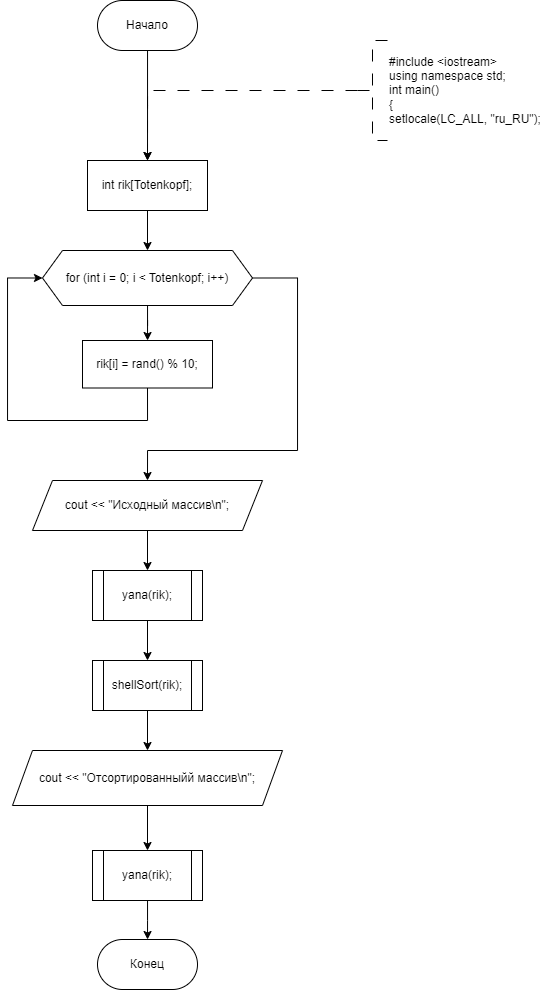

The diagram above was exported from draw.io. Its source (the exported page's mxGraphModel, read from the mxfile embedded in the PNG):
<mxGraphModel dx="877" dy="582" grid="1" gridSize="10" guides="1" tooltips="1" connect="1" arrows="1" fold="1" page="1" pageScale="1" pageWidth="827" pageHeight="1169" math="0" shadow="0">
  <root>
    <mxCell id="WIyWlLk6GJQsqaUBKTNV-0" />
    <mxCell id="WIyWlLk6GJQsqaUBKTNV-1" parent="WIyWlLk6GJQsqaUBKTNV-0" />
    <mxCell id="h94yFlUXRGPwRUJQwlaI-202" value="" style="edgeStyle=orthogonalEdgeStyle;rounded=0;orthogonalLoop=1;jettySize=auto;html=1;entryX=0.5;entryY=0;entryDx=0;entryDy=0;" parent="WIyWlLk6GJQsqaUBKTNV-1" source="dYgHVHrbeeza2v35h9Vv-1" edge="1">
      <mxGeometry relative="1" as="geometry">
        <mxPoint x="349.9999999999998" y="340" as="targetPoint" />
      </mxGeometry>
    </mxCell>
    <mxCell id="dYgHVHrbeeza2v35h9Vv-1" value="Начало" style="rounded=1;whiteSpace=wrap;html=1;arcSize=50;" parent="WIyWlLk6GJQsqaUBKTNV-1" vertex="1">
      <mxGeometry x="300" y="180" width="100" height="50" as="geometry" />
    </mxCell>
    <mxCell id="h94yFlUXRGPwRUJQwlaI-142" style="edgeStyle=orthogonalEdgeStyle;rounded=0;orthogonalLoop=1;jettySize=auto;html=1;exitX=0;exitY=0.5;exitDx=0;exitDy=0;exitPerimeter=0;dashed=1;dashPattern=12 12;entryX=0.5;entryY=0;entryDx=0;entryDy=0;" parent="WIyWlLk6GJQsqaUBKTNV-1" source="dYgHVHrbeeza2v35h9Vv-3" edge="1">
      <mxGeometry relative="1" as="geometry">
        <mxPoint x="349.9999999999998" y="340" as="targetPoint" />
        <Array as="points">
          <mxPoint x="350" y="270" />
        </Array>
      </mxGeometry>
    </mxCell>
    <mxCell id="dYgHVHrbeeza2v35h9Vv-3" value="&lt;div&gt;&lt;div&gt;#include &amp;lt;iostream&amp;gt;&lt;/div&gt;&lt;div&gt;using namespace std;&lt;/div&gt;&lt;/div&gt;&lt;div&gt;int main()&lt;/div&gt;&lt;div&gt;{&lt;/div&gt;&lt;div&gt;&lt;span style=&quot;background-color: initial;&quot;&gt;setlocale(LC_ALL, &quot;ru_RU&quot;);&lt;/span&gt;&lt;/div&gt;" style="strokeWidth=1;html=1;shape=mxgraph.flowchart.annotation_2;align=left;labelPosition=right;pointerEvents=1;dashed=1;dashPattern=12 12;" parent="WIyWlLk6GJQsqaUBKTNV-1" vertex="1">
      <mxGeometry x="560" y="220" width="30" height="100" as="geometry" />
    </mxCell>
    <mxCell id="M7qjD9RBAFngk0m4y96r-55" value="Конец" style="rounded=1;whiteSpace=wrap;html=1;arcSize=50;" vertex="1" parent="WIyWlLk6GJQsqaUBKTNV-1">
      <mxGeometry x="300" y="1119" width="100" height="50" as="geometry" />
    </mxCell>
    <mxCell id="M7qjD9RBAFngk0m4y96r-202" value="" style="edgeStyle=orthogonalEdgeStyle;rounded=0;orthogonalLoop=1;jettySize=auto;html=1;" edge="1" parent="WIyWlLk6GJQsqaUBKTNV-1" source="M7qjD9RBAFngk0m4y96r-200" target="M7qjD9RBAFngk0m4y96r-201">
      <mxGeometry relative="1" as="geometry" />
    </mxCell>
    <mxCell id="M7qjD9RBAFngk0m4y96r-200" value="int rik[Totenkopf];" style="whiteSpace=wrap;html=1;" vertex="1" parent="WIyWlLk6GJQsqaUBKTNV-1">
      <mxGeometry x="290" y="340" width="120" height="50" as="geometry" />
    </mxCell>
    <mxCell id="M7qjD9RBAFngk0m4y96r-204" value="" style="edgeStyle=orthogonalEdgeStyle;rounded=0;orthogonalLoop=1;jettySize=auto;html=1;" edge="1" parent="WIyWlLk6GJQsqaUBKTNV-1" source="M7qjD9RBAFngk0m4y96r-201" target="M7qjD9RBAFngk0m4y96r-203">
      <mxGeometry relative="1" as="geometry" />
    </mxCell>
    <mxCell id="M7qjD9RBAFngk0m4y96r-207" style="edgeStyle=orthogonalEdgeStyle;rounded=0;orthogonalLoop=1;jettySize=auto;html=1;exitX=1;exitY=0.5;exitDx=0;exitDy=0;entryX=0.5;entryY=0;entryDx=0;entryDy=0;" edge="1" parent="WIyWlLk6GJQsqaUBKTNV-1" source="M7qjD9RBAFngk0m4y96r-201" target="M7qjD9RBAFngk0m4y96r-206">
      <mxGeometry relative="1" as="geometry">
        <Array as="points">
          <mxPoint x="500" y="457" />
          <mxPoint x="500" y="630" />
          <mxPoint x="350" y="630" />
        </Array>
      </mxGeometry>
    </mxCell>
    <mxCell id="M7qjD9RBAFngk0m4y96r-201" value="for (int i = 0; i &lt; Totenkopf; i++)" style="shape=hexagon;perimeter=hexagonPerimeter2;whiteSpace=wrap;html=1;fixedSize=1;" vertex="1" parent="WIyWlLk6GJQsqaUBKTNV-1">
      <mxGeometry x="245" y="430" width="210" height="55" as="geometry" />
    </mxCell>
    <mxCell id="M7qjD9RBAFngk0m4y96r-205" style="edgeStyle=orthogonalEdgeStyle;rounded=0;orthogonalLoop=1;jettySize=auto;html=1;exitX=0.5;exitY=1;exitDx=0;exitDy=0;entryX=0;entryY=0.5;entryDx=0;entryDy=0;" edge="1" parent="WIyWlLk6GJQsqaUBKTNV-1" source="M7qjD9RBAFngk0m4y96r-203" target="M7qjD9RBAFngk0m4y96r-201">
      <mxGeometry relative="1" as="geometry">
        <Array as="points">
          <mxPoint x="350" y="600" />
          <mxPoint x="210" y="600" />
          <mxPoint x="210" y="457" />
        </Array>
      </mxGeometry>
    </mxCell>
    <mxCell id="M7qjD9RBAFngk0m4y96r-203" value="rik[i] = rand() % 10;" style="whiteSpace=wrap;html=1;" vertex="1" parent="WIyWlLk6GJQsqaUBKTNV-1">
      <mxGeometry x="285" y="520" width="130" height="47.5" as="geometry" />
    </mxCell>
    <mxCell id="M7qjD9RBAFngk0m4y96r-209" value="" style="edgeStyle=orthogonalEdgeStyle;rounded=0;orthogonalLoop=1;jettySize=auto;html=1;" edge="1" parent="WIyWlLk6GJQsqaUBKTNV-1" source="M7qjD9RBAFngk0m4y96r-206" target="M7qjD9RBAFngk0m4y96r-208">
      <mxGeometry relative="1" as="geometry" />
    </mxCell>
    <mxCell id="M7qjD9RBAFngk0m4y96r-206" value="cout &amp;lt;&amp;lt; &quot;Исходный массив\n&quot;;" style="shape=parallelogram;perimeter=parallelogramPerimeter;whiteSpace=wrap;html=1;fixedSize=1;" vertex="1" parent="WIyWlLk6GJQsqaUBKTNV-1">
      <mxGeometry x="235" y="660" width="230" height="50" as="geometry" />
    </mxCell>
    <mxCell id="M7qjD9RBAFngk0m4y96r-211" value="" style="edgeStyle=orthogonalEdgeStyle;rounded=0;orthogonalLoop=1;jettySize=auto;html=1;" edge="1" parent="WIyWlLk6GJQsqaUBKTNV-1" source="M7qjD9RBAFngk0m4y96r-208" target="M7qjD9RBAFngk0m4y96r-210">
      <mxGeometry relative="1" as="geometry" />
    </mxCell>
    <mxCell id="M7qjD9RBAFngk0m4y96r-208" value="yana(rik);" style="shape=process;whiteSpace=wrap;html=1;backgroundOutline=1;" vertex="1" parent="WIyWlLk6GJQsqaUBKTNV-1">
      <mxGeometry x="295" y="750" width="110" height="50" as="geometry" />
    </mxCell>
    <mxCell id="M7qjD9RBAFngk0m4y96r-213" value="" style="edgeStyle=orthogonalEdgeStyle;rounded=0;orthogonalLoop=1;jettySize=auto;html=1;" edge="1" parent="WIyWlLk6GJQsqaUBKTNV-1" source="M7qjD9RBAFngk0m4y96r-210" target="M7qjD9RBAFngk0m4y96r-212">
      <mxGeometry relative="1" as="geometry" />
    </mxCell>
    <mxCell id="M7qjD9RBAFngk0m4y96r-210" value="shellSort(rik);" style="shape=process;whiteSpace=wrap;html=1;backgroundOutline=1;" vertex="1" parent="WIyWlLk6GJQsqaUBKTNV-1">
      <mxGeometry x="295" y="840" width="110" height="50" as="geometry" />
    </mxCell>
    <mxCell id="M7qjD9RBAFngk0m4y96r-215" value="" style="edgeStyle=orthogonalEdgeStyle;rounded=0;orthogonalLoop=1;jettySize=auto;html=1;" edge="1" parent="WIyWlLk6GJQsqaUBKTNV-1" source="M7qjD9RBAFngk0m4y96r-212" target="M7qjD9RBAFngk0m4y96r-214">
      <mxGeometry relative="1" as="geometry" />
    </mxCell>
    <mxCell id="M7qjD9RBAFngk0m4y96r-212" value="cout &lt;&lt; &quot;Отсортированныйй массив\n&quot;;" style="shape=parallelogram;perimeter=parallelogramPerimeter;whiteSpace=wrap;html=1;fixedSize=1;" vertex="1" parent="WIyWlLk6GJQsqaUBKTNV-1">
      <mxGeometry x="215" y="930" width="270" height="55" as="geometry" />
    </mxCell>
    <mxCell id="M7qjD9RBAFngk0m4y96r-216" value="" style="edgeStyle=orthogonalEdgeStyle;rounded=0;orthogonalLoop=1;jettySize=auto;html=1;" edge="1" parent="WIyWlLk6GJQsqaUBKTNV-1" source="M7qjD9RBAFngk0m4y96r-214" target="M7qjD9RBAFngk0m4y96r-55">
      <mxGeometry relative="1" as="geometry" />
    </mxCell>
    <mxCell id="M7qjD9RBAFngk0m4y96r-214" value="yana(rik);" style="shape=process;whiteSpace=wrap;html=1;backgroundOutline=1;" vertex="1" parent="WIyWlLk6GJQsqaUBKTNV-1">
      <mxGeometry x="295" y="1030" width="110" height="50" as="geometry" />
    </mxCell>
  </root>
</mxGraphModel>